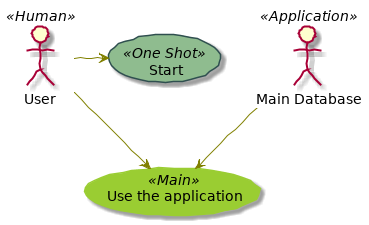

The diagram above was rendered by PlantUML. Its source (embedded in the PNG):
@startuml
skinparam handwritten true
skinparam usecase {
BackgroundColor DarkSeaGreen
BorderColor DarkSlateGray
BackgroundColor<< Main >> YellowGreen
BorderColor<< Main >> YellowGreen
ArrowColor Olive
ActorBorderColor black
ActorFontName Courier
ActorBackgroundColor << Human >> Gold
}
User << Human >>
:Main Database: as MySql << Application >>
(Start) << One Shot >>
(Use the application) as (Use) << Main >>
User -> (Start)
User --> (Use)
MySql --> (Use)
@enduml